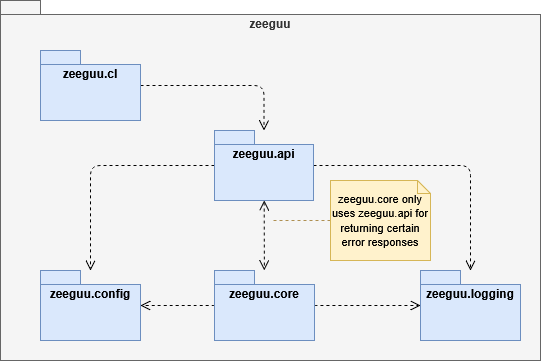

The diagram above was exported from draw.io. Its source (the exported page's mxGraphModel, read from the mxfile embedded in the PNG):
<mxGraphModel dx="772" dy="527" grid="1" gridSize="10" guides="1" tooltips="1" connect="1" arrows="1" fold="1" page="1" pageScale="1" pageWidth="827" pageHeight="1169" math="0" shadow="0">
  <root>
    <mxCell id="0" />
    <mxCell id="1" parent="0" />
    <mxCell id="U-Nl81Xf8vq8XwK1MDQV-1" value="zeeguu" style="shape=folder;fontStyle=1;spacingTop=10;tabWidth=40;tabHeight=14;tabPosition=left;html=1;whiteSpace=wrap;verticalAlign=top;fillColor=#f5f5f5;fontColor=#333333;strokeColor=#666666;" vertex="1" parent="1">
      <mxGeometry x="150" y="120" width="540" height="360" as="geometry" />
    </mxCell>
    <mxCell id="kXDm2CwT7J9Gi0dhnMuI-8" style="edgeStyle=none;curved=1;rounded=0;orthogonalLoop=1;jettySize=auto;html=1;fontSize=12;startSize=8;endSize=8;dashed=1;endArrow=open;endFill=0;" edge="1" parent="1" source="kXDm2CwT7J9Gi0dhnMuI-1" target="kXDm2CwT7J9Gi0dhnMuI-4">
      <mxGeometry relative="1" as="geometry" />
    </mxCell>
    <mxCell id="kXDm2CwT7J9Gi0dhnMuI-13" style="edgeStyle=none;curved=1;rounded=0;orthogonalLoop=1;jettySize=auto;html=1;fontSize=12;startSize=8;endSize=8;dashed=1;endArrow=open;endFill=0;" edge="1" parent="1" source="kXDm2CwT7J9Gi0dhnMuI-1" target="kXDm2CwT7J9Gi0dhnMuI-3">
      <mxGeometry relative="1" as="geometry" />
    </mxCell>
    <mxCell id="kXDm2CwT7J9Gi0dhnMuI-1" value="zeeguu.core" style="shape=folder;fontStyle=1;spacingTop=10;tabWidth=40;tabHeight=14;tabPosition=left;html=1;whiteSpace=wrap;verticalAlign=top;fillColor=#dae8fc;strokeColor=#6c8ebf;" vertex="1" parent="1">
      <mxGeometry x="364" y="390" width="100" height="70" as="geometry" />
    </mxCell>
    <mxCell id="kXDm2CwT7J9Gi0dhnMuI-9" style="edgeStyle=orthogonalEdgeStyle;rounded=1;orthogonalLoop=1;jettySize=auto;html=1;fontSize=12;startSize=8;endSize=8;dashed=1;endArrow=open;endFill=0;curved=0;" edge="1" parent="1" source="kXDm2CwT7J9Gi0dhnMuI-2" target="kXDm2CwT7J9Gi0dhnMuI-4">
      <mxGeometry relative="1" as="geometry" />
    </mxCell>
    <mxCell id="kXDm2CwT7J9Gi0dhnMuI-10" style="edgeStyle=none;curved=1;rounded=0;orthogonalLoop=1;jettySize=auto;html=1;fontSize=12;startSize=8;endSize=8;startArrow=open;startFill=0;endArrow=open;endFill=0;dashed=1;" edge="1" parent="1" source="kXDm2CwT7J9Gi0dhnMuI-2" target="kXDm2CwT7J9Gi0dhnMuI-1">
      <mxGeometry relative="1" as="geometry" />
    </mxCell>
    <mxCell id="kXDm2CwT7J9Gi0dhnMuI-12" style="edgeStyle=orthogonalEdgeStyle;rounded=1;orthogonalLoop=1;jettySize=auto;html=1;fontSize=12;startSize=8;endSize=8;endArrow=open;endFill=0;dashed=1;curved=0;" edge="1" parent="1" source="kXDm2CwT7J9Gi0dhnMuI-2" target="kXDm2CwT7J9Gi0dhnMuI-3">
      <mxGeometry relative="1" as="geometry" />
    </mxCell>
    <mxCell id="kXDm2CwT7J9Gi0dhnMuI-2" value="zeeguu.api" style="shape=folder;fontStyle=1;spacingTop=10;tabWidth=40;tabHeight=14;tabPosition=left;html=1;whiteSpace=wrap;verticalAlign=top;fillColor=#dae8fc;strokeColor=#6c8ebf;" vertex="1" parent="1">
      <mxGeometry x="364" y="250" width="99" height="70" as="geometry" />
    </mxCell>
    <mxCell id="kXDm2CwT7J9Gi0dhnMuI-3" value="zeeguu.logging" style="shape=folder;fontStyle=1;spacingTop=10;tabWidth=40;tabHeight=14;tabPosition=left;html=1;whiteSpace=wrap;verticalAlign=top;fillColor=#dae8fc;strokeColor=#6c8ebf;" vertex="1" parent="1">
      <mxGeometry x="570" y="390" width="100" height="70" as="geometry" />
    </mxCell>
    <mxCell id="kXDm2CwT7J9Gi0dhnMuI-4" value="zeeguu.config" style="shape=folder;fontStyle=1;spacingTop=10;tabWidth=40;tabHeight=14;tabPosition=left;html=1;whiteSpace=wrap;verticalAlign=top;fillColor=#dae8fc;strokeColor=#6c8ebf;" vertex="1" parent="1">
      <mxGeometry x="190" y="390" width="100" height="70" as="geometry" />
    </mxCell>
    <mxCell id="kXDm2CwT7J9Gi0dhnMuI-11" style="edgeStyle=orthogonalEdgeStyle;rounded=1;orthogonalLoop=1;jettySize=auto;html=1;fontSize=12;startSize=8;endSize=8;dashed=1;endArrow=open;endFill=0;curved=0;" edge="1" parent="1" source="kXDm2CwT7J9Gi0dhnMuI-5" target="kXDm2CwT7J9Gi0dhnMuI-2">
      <mxGeometry relative="1" as="geometry" />
    </mxCell>
    <mxCell id="kXDm2CwT7J9Gi0dhnMuI-5" value="zeeguu.cl" style="shape=folder;fontStyle=1;spacingTop=10;tabWidth=40;tabHeight=14;tabPosition=left;html=1;whiteSpace=wrap;verticalAlign=top;fillColor=#dae8fc;strokeColor=#6c8ebf;" vertex="1" parent="1">
      <mxGeometry x="190" y="170" width="100" height="70" as="geometry" />
    </mxCell>
    <mxCell id="Gzr6hbILwvIzt9myTypM-2" style="edgeStyle=orthogonalEdgeStyle;rounded=0;orthogonalLoop=1;jettySize=auto;html=1;fontSize=12;startSize=8;endSize=8;strokeColor=#AE8F51;dashed=1;endArrow=none;startFill=0;exitX=0;exitY=0.5;exitDx=0;exitDy=0;exitPerimeter=0;" edge="1" parent="1" source="Gzr6hbILwvIzt9myTypM-1">
      <mxGeometry relative="1" as="geometry">
        <mxPoint x="420" y="340" as="targetPoint" />
      </mxGeometry>
    </mxCell>
    <mxCell id="Gzr6hbILwvIzt9myTypM-1" value="&lt;font style=&quot;font-size: 11px;&quot;&gt;zeeguu.core&lt;i&gt; &lt;/i&gt;only uses zeeguu.api for returning certain error responses&lt;/font&gt;" style="shape=note;size=13;whiteSpace=wrap;html=1;fillColor=#fff2cc;strokeColor=#d6b656;verticalAlign=middle;" vertex="1" parent="1">
      <mxGeometry x="480" y="300" width="100" height="80" as="geometry" />
    </mxCell>
  </root>
</mxGraphModel>